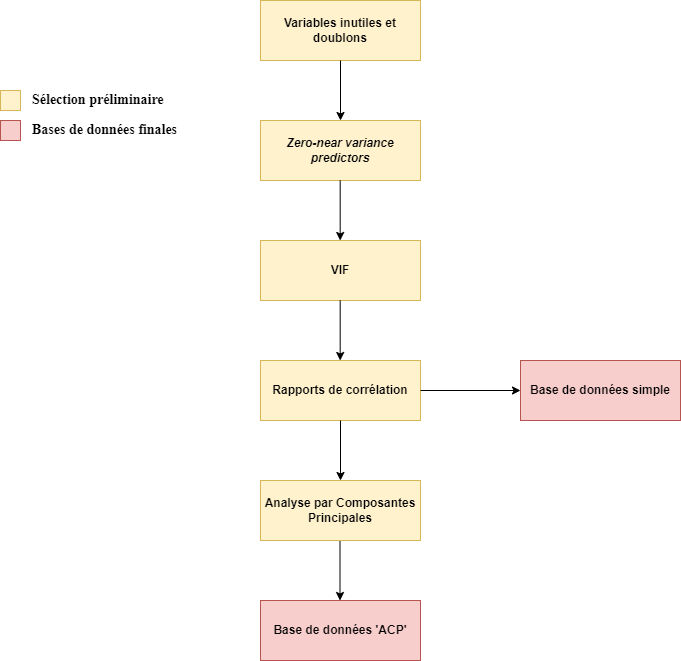

The diagram above was exported from draw.io. Its source (the exported page's mxGraphModel, read from the mxfile embedded in the PNG):
<mxGraphModel dx="1246" dy="1742" grid="1" gridSize="10" guides="1" tooltips="1" connect="1" arrows="1" fold="1" page="1" pageScale="1" pageWidth="827" pageHeight="1169" math="0" shadow="0">
  <root>
    <mxCell id="0" />
    <mxCell id="1" parent="0" />
    <mxCell id="RORS_f0z45fyBSiw59ZQ-6" value="&lt;span style=&quot;font-style: normal&quot;&gt;&lt;b&gt;Variables inutiles et doublons&lt;/b&gt;&lt;/span&gt;" style="rounded=0;whiteSpace=wrap;html=1;fontStyle=2;labelBackgroundColor=none;fillColor=#fff2cc;strokeColor=#d6b656;" parent="1" vertex="1">
      <mxGeometry x="300" y="-400" width="160" height="60" as="geometry" />
    </mxCell>
    <mxCell id="RORS_f0z45fyBSiw59ZQ-7" value="&lt;b&gt;&lt;i&gt;Zero-near variance predictors&lt;/i&gt;&lt;/b&gt;" style="rounded=0;whiteSpace=wrap;html=1;fillColor=#fff2cc;strokeColor=#d6b656;" parent="1" vertex="1">
      <mxGeometry x="300" y="-280" width="160" height="60" as="geometry" />
    </mxCell>
    <mxCell id="RORS_f0z45fyBSiw59ZQ-8" value="&lt;b&gt;VIF&lt;/b&gt;" style="rounded=0;whiteSpace=wrap;html=1;fillColor=#fff2cc;strokeColor=#d6b656;" parent="1" vertex="1">
      <mxGeometry x="300" y="-160" width="160" height="60" as="geometry" />
    </mxCell>
    <mxCell id="RORS_f0z45fyBSiw59ZQ-9" value="&lt;b&gt;Rapports de corrélation&lt;/b&gt;" style="rounded=0;whiteSpace=wrap;html=1;fillColor=#fff2cc;strokeColor=#d6b656;" parent="1" vertex="1">
      <mxGeometry x="300" y="-40" width="160" height="60" as="geometry" />
    </mxCell>
    <mxCell id="RORS_f0z45fyBSiw59ZQ-14" value="" style="endArrow=classic;html=1;rounded=0;fontFamily=Helvetica;fontSize=14;exitX=0.5;exitY=1;exitDx=0;exitDy=0;entryX=0.5;entryY=0;entryDx=0;entryDy=0;" parent="1" source="RORS_f0z45fyBSiw59ZQ-9" edge="1">
      <mxGeometry width="50" height="50" relative="1" as="geometry">
        <mxPoint x="215" y="90" as="sourcePoint" />
        <mxPoint x="380" y="80" as="targetPoint" />
      </mxGeometry>
    </mxCell>
    <mxCell id="RORS_f0z45fyBSiw59ZQ-15" value="" style="endArrow=classic;html=1;rounded=0;fontFamily=Helvetica;fontSize=14;exitX=1;exitY=0.5;exitDx=0;exitDy=0;entryX=0;entryY=0.5;entryDx=0;entryDy=0;" parent="1" source="RORS_f0z45fyBSiw59ZQ-9" edge="1" target="RORS_f0z45fyBSiw59ZQ-17">
      <mxGeometry width="50" height="50" relative="1" as="geometry">
        <mxPoint x="460" y="30" as="sourcePoint" />
        <mxPoint x="520" y="80" as="targetPoint" />
      </mxGeometry>
    </mxCell>
    <mxCell id="RORS_f0z45fyBSiw59ZQ-17" value="&lt;b&gt;Base de données simple&lt;/b&gt;" style="rounded=0;whiteSpace=wrap;html=1;fillColor=#f8cecc;strokeColor=#b85450;" parent="1" vertex="1">
      <mxGeometry x="560" y="-40" width="160" height="60" as="geometry" />
    </mxCell>
    <mxCell id="RORS_f0z45fyBSiw59ZQ-19" value="" style="rounded=0;whiteSpace=wrap;html=1;fontFamily=Helvetica;fontSize=14;fillColor=#fff2cc;strokeColor=#d6b656;" parent="1" vertex="1">
      <mxGeometry x="40" y="-310" width="20" height="20" as="geometry" />
    </mxCell>
    <mxCell id="RORS_f0z45fyBSiw59ZQ-20" value="" style="rounded=0;whiteSpace=wrap;html=1;fontFamily=Helvetica;fontSize=14;fillColor=#f8cecc;strokeColor=#b85450;" parent="1" vertex="1">
      <mxGeometry x="40" y="-280" width="20" height="20" as="geometry" />
    </mxCell>
    <mxCell id="RORS_f0z45fyBSiw59ZQ-21" value="Sélection préliminaire" style="text;html=1;strokeColor=none;fillColor=none;align=left;verticalAlign=middle;whiteSpace=wrap;rounded=0;fontFamily=Times New Roman;fontSize=14;fontStyle=1" parent="1" vertex="1">
      <mxGeometry x="70" y="-315" width="200" height="30" as="geometry" />
    </mxCell>
    <mxCell id="RORS_f0z45fyBSiw59ZQ-22" value="Bases de données finales" style="text;html=1;strokeColor=none;fillColor=none;align=left;verticalAlign=middle;whiteSpace=wrap;rounded=0;fontFamily=Times New Roman;fontSize=14;fontStyle=1" parent="1" vertex="1">
      <mxGeometry x="70" y="-285" width="200" height="30" as="geometry" />
    </mxCell>
    <mxCell id="RORS_f0z45fyBSiw59ZQ-23" value="" style="endArrow=classic;html=1;rounded=0;fontFamily=Helvetica;fontSize=14;exitX=0.5;exitY=1;exitDx=0;exitDy=0;entryX=0.5;entryY=0;entryDx=0;entryDy=0;" parent="1" source="RORS_f0z45fyBSiw59ZQ-6" target="RORS_f0z45fyBSiw59ZQ-7" edge="1">
      <mxGeometry width="50" height="50" relative="1" as="geometry">
        <mxPoint x="260" y="-110" as="sourcePoint" />
        <mxPoint x="310" y="-160" as="targetPoint" />
      </mxGeometry>
    </mxCell>
    <mxCell id="RORS_f0z45fyBSiw59ZQ-24" value="" style="endArrow=classic;html=1;rounded=0;fontFamily=Helvetica;fontSize=14;exitX=0.5;exitY=1;exitDx=0;exitDy=0;entryX=0.5;entryY=0;entryDx=0;entryDy=0;" parent="1" edge="1">
      <mxGeometry width="50" height="50" relative="1" as="geometry">
        <mxPoint x="379.68" y="-220" as="sourcePoint" />
        <mxPoint x="379.68" y="-159.99999999999977" as="targetPoint" />
      </mxGeometry>
    </mxCell>
    <mxCell id="RORS_f0z45fyBSiw59ZQ-25" value="" style="endArrow=classic;html=1;rounded=0;fontFamily=Helvetica;fontSize=14;exitX=0.5;exitY=1;exitDx=0;exitDy=0;entryX=0.5;entryY=0;entryDx=0;entryDy=0;" parent="1" edge="1">
      <mxGeometry width="50" height="50" relative="1" as="geometry">
        <mxPoint x="379.68" y="-100" as="sourcePoint" />
        <mxPoint x="379.68" y="-39.99999999999977" as="targetPoint" />
      </mxGeometry>
    </mxCell>
    <mxCell id="Ib80vRzGlVYS376lkjU8-2" value="&lt;b&gt;Base de données 'ACP'&lt;/b&gt;" style="rounded=0;whiteSpace=wrap;html=1;fillColor=#f8cecc;strokeColor=#b85450;" vertex="1" parent="1">
      <mxGeometry x="300" y="200" width="160" height="60" as="geometry" />
    </mxCell>
    <mxCell id="Ib80vRzGlVYS376lkjU8-3" value="" style="endArrow=classic;html=1;rounded=0;fontFamily=Helvetica;fontSize=14;exitX=0.5;exitY=1;exitDx=0;exitDy=0;entryX=0.5;entryY=0;entryDx=0;entryDy=0;" edge="1" parent="1">
      <mxGeometry width="50" height="50" relative="1" as="geometry">
        <mxPoint x="379.5" y="140" as="sourcePoint" />
        <mxPoint x="379.5" y="200" as="targetPoint" />
      </mxGeometry>
    </mxCell>
    <mxCell id="Ib80vRzGlVYS376lkjU8-5" value="&lt;b&gt;Analyse par Composantes Principales&lt;/b&gt;" style="rounded=0;whiteSpace=wrap;html=1;fillColor=#fff2cc;strokeColor=#d6b656;" vertex="1" parent="1">
      <mxGeometry x="300" y="80" width="160" height="60" as="geometry" />
    </mxCell>
  </root>
</mxGraphModel>